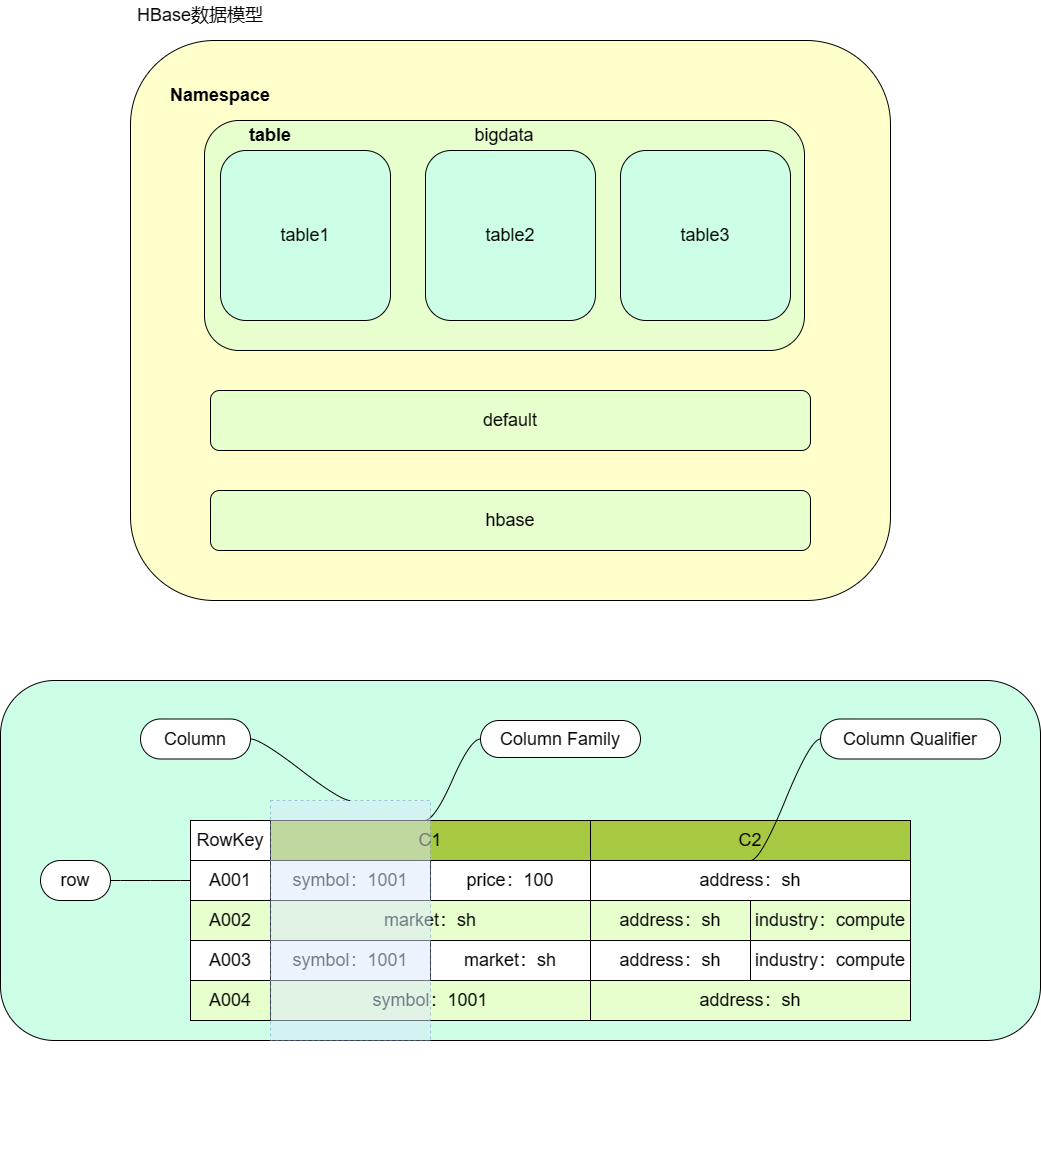

The diagram above was exported from draw.io. Its source (the exported page's mxGraphModel, read from the mxfile embedded in the PNG):
<mxGraphModel dx="1787" dy="613" grid="1" gridSize="10" guides="1" tooltips="1" connect="1" arrows="1" fold="1" page="1" pageScale="1" pageWidth="827" pageHeight="1169" math="0" shadow="0">
  <root>
    <mxCell id="0" />
    <mxCell id="1" parent="0" />
    <mxCell id="kyXKzNRfWpc8Jk6LLHsm-1" value="" style="rounded=1;whiteSpace=wrap;html=1;fillColor=#FFFFCC;" vertex="1" parent="1">
      <mxGeometry x="40" y="40" width="760" height="560" as="geometry" />
    </mxCell>
    <mxCell id="kyXKzNRfWpc8Jk6LLHsm-2" value="&lt;font style=&quot;font-size: 18px;&quot;&gt;HBase数据模型&lt;/font&gt;" style="text;html=1;strokeColor=none;fillColor=none;align=center;verticalAlign=middle;whiteSpace=wrap;rounded=0;" vertex="1" parent="1">
      <mxGeometry x="40" width="140" height="30" as="geometry" />
    </mxCell>
    <mxCell id="kyXKzNRfWpc8Jk6LLHsm-3" value="&lt;font style=&quot;font-size: 18px;&quot;&gt;&lt;b&gt;Namespace&lt;/b&gt;&lt;/font&gt;" style="text;html=1;strokeColor=none;fillColor=none;align=center;verticalAlign=middle;whiteSpace=wrap;rounded=0;" vertex="1" parent="1">
      <mxGeometry x="80" y="80" width="100" height="30" as="geometry" />
    </mxCell>
    <mxCell id="kyXKzNRfWpc8Jk6LLHsm-4" value="&lt;font style=&quot;font-size: 18px;&quot;&gt;hbase&lt;/font&gt;" style="rounded=1;whiteSpace=wrap;html=1;fillColor=#E6FFCC;" vertex="1" parent="1">
      <mxGeometry x="120" y="490" width="600" height="60" as="geometry" />
    </mxCell>
    <mxCell id="kyXKzNRfWpc8Jk6LLHsm-5" value="&lt;font style=&quot;font-size: 18px;&quot;&gt;default&lt;/font&gt;" style="rounded=1;whiteSpace=wrap;html=1;fillColor=#E6FFCC;" vertex="1" parent="1">
      <mxGeometry x="120" y="390" width="600" height="60" as="geometry" />
    </mxCell>
    <mxCell id="kyXKzNRfWpc8Jk6LLHsm-6" value="" style="rounded=1;whiteSpace=wrap;html=1;fillColor=#E6FFCC;" vertex="1" parent="1">
      <mxGeometry x="114" y="120" width="600" height="230" as="geometry" />
    </mxCell>
    <mxCell id="kyXKzNRfWpc8Jk6LLHsm-7" value="&lt;font style=&quot;font-size: 18px;&quot;&gt;bigdata&lt;/font&gt;" style="text;html=1;strokeColor=none;fillColor=none;align=center;verticalAlign=middle;whiteSpace=wrap;rounded=0;" vertex="1" parent="1">
      <mxGeometry x="384" y="120" width="60" height="30" as="geometry" />
    </mxCell>
    <mxCell id="kyXKzNRfWpc8Jk6LLHsm-9" value="&lt;font style=&quot;font-size: 18px;&quot;&gt;table1&lt;/font&gt;" style="rounded=1;whiteSpace=wrap;html=1;fillColor=#CCFFE6;" vertex="1" parent="1">
      <mxGeometry x="130" y="150" width="170" height="170" as="geometry" />
    </mxCell>
    <mxCell id="kyXKzNRfWpc8Jk6LLHsm-11" value="&lt;font style=&quot;font-size: 18px;&quot;&gt;&lt;b&gt;table&lt;/b&gt;&lt;/font&gt;" style="text;html=1;strokeColor=none;fillColor=none;align=center;verticalAlign=middle;whiteSpace=wrap;rounded=0;" vertex="1" parent="1">
      <mxGeometry x="150" y="120" width="60" height="30" as="geometry" />
    </mxCell>
    <mxCell id="kyXKzNRfWpc8Jk6LLHsm-74" value="&lt;font style=&quot;font-size: 18px;&quot;&gt;table2&lt;/font&gt;" style="rounded=1;whiteSpace=wrap;html=1;fillColor=#CCFFE6;" vertex="1" parent="1">
      <mxGeometry x="335" y="150" width="170" height="170" as="geometry" />
    </mxCell>
    <mxCell id="kyXKzNRfWpc8Jk6LLHsm-75" value="&lt;font style=&quot;font-size: 18px;&quot;&gt;table3&lt;/font&gt;" style="rounded=1;whiteSpace=wrap;html=1;fillColor=#CCFFE6;" vertex="1" parent="1">
      <mxGeometry x="530" y="150" width="170" height="170" as="geometry" />
    </mxCell>
    <mxCell id="kyXKzNRfWpc8Jk6LLHsm-167" value="" style="group" vertex="1" connectable="0" parent="1">
      <mxGeometry x="-90" y="680" width="1040" height="470" as="geometry" />
    </mxCell>
    <mxCell id="kyXKzNRfWpc8Jk6LLHsm-166" value="" style="rounded=1;whiteSpace=wrap;html=1;fillColor=#CCFFE6;" vertex="1" parent="kyXKzNRfWpc8Jk6LLHsm-167">
      <mxGeometry width="1040" height="360" as="geometry" />
    </mxCell>
    <mxCell id="kyXKzNRfWpc8Jk6LLHsm-150" value="" style="group" vertex="1" connectable="0" parent="kyXKzNRfWpc8Jk6LLHsm-167">
      <mxGeometry x="190" y="140" width="720" height="200" as="geometry" />
    </mxCell>
    <mxCell id="kyXKzNRfWpc8Jk6LLHsm-119" value="&lt;font style=&quot;font-size: 18px;&quot;&gt;C1&lt;/font&gt;" style="rounded=0;whiteSpace=wrap;html=1;fillColor=#A7C942;" vertex="1" parent="kyXKzNRfWpc8Jk6LLHsm-150">
      <mxGeometry x="80" width="320" height="40" as="geometry" />
    </mxCell>
    <mxCell id="kyXKzNRfWpc8Jk6LLHsm-122" value="&lt;font style=&quot;font-size: 18px;&quot;&gt;symbol：1001&lt;/font&gt;" style="rounded=0;whiteSpace=wrap;html=1;" vertex="1" parent="kyXKzNRfWpc8Jk6LLHsm-150">
      <mxGeometry x="80" y="40" width="160" height="40" as="geometry" />
    </mxCell>
    <mxCell id="kyXKzNRfWpc8Jk6LLHsm-123" value="&lt;font style=&quot;font-size: 18px;&quot;&gt;price：100&lt;/font&gt;" style="rounded=0;whiteSpace=wrap;html=1;" vertex="1" parent="kyXKzNRfWpc8Jk6LLHsm-150">
      <mxGeometry x="240" y="40" width="160" height="40" as="geometry" />
    </mxCell>
    <mxCell id="kyXKzNRfWpc8Jk6LLHsm-127" value="A001" style="rounded=0;whiteSpace=wrap;html=1;fontSize=18;" vertex="1" parent="kyXKzNRfWpc8Jk6LLHsm-150">
      <mxGeometry y="40" width="80" height="40" as="geometry" />
    </mxCell>
    <mxCell id="kyXKzNRfWpc8Jk6LLHsm-128" value="A002" style="rounded=0;whiteSpace=wrap;html=1;fontSize=18;fillColor=#E6FFCC;" vertex="1" parent="kyXKzNRfWpc8Jk6LLHsm-150">
      <mxGeometry y="80" width="80" height="40" as="geometry" />
    </mxCell>
    <mxCell id="kyXKzNRfWpc8Jk6LLHsm-129" value="A003" style="rounded=0;whiteSpace=wrap;html=1;fontSize=18;" vertex="1" parent="kyXKzNRfWpc8Jk6LLHsm-150">
      <mxGeometry y="120" width="80" height="40" as="geometry" />
    </mxCell>
    <mxCell id="kyXKzNRfWpc8Jk6LLHsm-130" value="A004" style="rounded=0;whiteSpace=wrap;html=1;fontSize=18;fillColor=#E6FFCC;" vertex="1" parent="kyXKzNRfWpc8Jk6LLHsm-150">
      <mxGeometry y="160" width="80" height="40" as="geometry" />
    </mxCell>
    <mxCell id="kyXKzNRfWpc8Jk6LLHsm-132" value="&lt;font style=&quot;font-size: 18px;&quot;&gt;market：sh&lt;/font&gt;" style="rounded=0;whiteSpace=wrap;html=1;fillColor=#E6FFCC;" vertex="1" parent="kyXKzNRfWpc8Jk6LLHsm-150">
      <mxGeometry x="80" y="80" width="320" height="40" as="geometry" />
    </mxCell>
    <mxCell id="kyXKzNRfWpc8Jk6LLHsm-136" value="&lt;font style=&quot;font-size: 18px;&quot;&gt;symbol：1001&lt;/font&gt;" style="rounded=0;whiteSpace=wrap;html=1;" vertex="1" parent="kyXKzNRfWpc8Jk6LLHsm-150">
      <mxGeometry x="80" y="120" width="160" height="40" as="geometry" />
    </mxCell>
    <mxCell id="kyXKzNRfWpc8Jk6LLHsm-137" value="&lt;font style=&quot;font-size: 18px;&quot;&gt;market：sh&lt;/font&gt;" style="rounded=0;whiteSpace=wrap;html=1;" vertex="1" parent="kyXKzNRfWpc8Jk6LLHsm-150">
      <mxGeometry x="240" y="120" width="160" height="40" as="geometry" />
    </mxCell>
    <mxCell id="kyXKzNRfWpc8Jk6LLHsm-144" value="&lt;font style=&quot;font-size: 18px;&quot;&gt;symbol：1001&lt;/font&gt;" style="rounded=0;whiteSpace=wrap;html=1;fillColor=#E6FFCC;" vertex="1" parent="kyXKzNRfWpc8Jk6LLHsm-150">
      <mxGeometry x="80" y="160" width="320" height="40" as="geometry" />
    </mxCell>
    <mxCell id="kyXKzNRfWpc8Jk6LLHsm-147" value="&lt;font style=&quot;font-size: 18px;&quot;&gt;RowKey&lt;/font&gt;" style="rounded=0;whiteSpace=wrap;html=1;" vertex="1" parent="kyXKzNRfWpc8Jk6LLHsm-150">
      <mxGeometry width="80" height="40" as="geometry" />
    </mxCell>
    <mxCell id="kyXKzNRfWpc8Jk6LLHsm-149" value="" style="group" vertex="1" connectable="0" parent="kyXKzNRfWpc8Jk6LLHsm-150">
      <mxGeometry x="400" width="320" height="200" as="geometry" />
    </mxCell>
    <mxCell id="kyXKzNRfWpc8Jk6LLHsm-121" value="&lt;font style=&quot;font-size: 18px;&quot;&gt;C2&lt;/font&gt;" style="rounded=0;whiteSpace=wrap;html=1;fillColor=#A7C942;" vertex="1" parent="kyXKzNRfWpc8Jk6LLHsm-149">
      <mxGeometry width="320" height="40" as="geometry" />
    </mxCell>
    <mxCell id="kyXKzNRfWpc8Jk6LLHsm-126" value="&lt;font style=&quot;font-size: 18px;&quot;&gt;address：sh&lt;/font&gt;" style="rounded=0;whiteSpace=wrap;html=1;" vertex="1" parent="kyXKzNRfWpc8Jk6LLHsm-149">
      <mxGeometry y="40" width="320" height="40" as="geometry" />
    </mxCell>
    <mxCell id="kyXKzNRfWpc8Jk6LLHsm-134" value="&lt;font style=&quot;font-size: 18px;&quot;&gt;address：sh&lt;/font&gt;" style="rounded=0;whiteSpace=wrap;html=1;fillColor=#E6FFCC;" vertex="1" parent="kyXKzNRfWpc8Jk6LLHsm-149">
      <mxGeometry y="80" width="160" height="40" as="geometry" />
    </mxCell>
    <mxCell id="kyXKzNRfWpc8Jk6LLHsm-135" value="&lt;font style=&quot;font-size: 18px;&quot;&gt;industry：compute&lt;/font&gt;" style="rounded=0;whiteSpace=wrap;html=1;fillColor=#E6FFCC;" vertex="1" parent="kyXKzNRfWpc8Jk6LLHsm-149">
      <mxGeometry x="160" y="80" width="160" height="40" as="geometry" />
    </mxCell>
    <mxCell id="kyXKzNRfWpc8Jk6LLHsm-140" value="&lt;font style=&quot;font-size: 18px;&quot;&gt;address：sh&lt;/font&gt;" style="rounded=0;whiteSpace=wrap;html=1;" vertex="1" parent="kyXKzNRfWpc8Jk6LLHsm-149">
      <mxGeometry y="120" width="160" height="40" as="geometry" />
    </mxCell>
    <mxCell id="kyXKzNRfWpc8Jk6LLHsm-141" value="&lt;font style=&quot;font-size: 18px;&quot;&gt;industry：compute&lt;/font&gt;" style="rounded=0;whiteSpace=wrap;html=1;" vertex="1" parent="kyXKzNRfWpc8Jk6LLHsm-149">
      <mxGeometry x="160" y="120" width="160" height="40" as="geometry" />
    </mxCell>
    <mxCell id="kyXKzNRfWpc8Jk6LLHsm-146" value="&lt;font style=&quot;font-size: 18px;&quot;&gt;address：sh&lt;/font&gt;" style="rounded=0;whiteSpace=wrap;html=1;fillColor=#E6FFCC;" vertex="1" parent="kyXKzNRfWpc8Jk6LLHsm-149">
      <mxGeometry y="160" width="320" height="40" as="geometry" />
    </mxCell>
    <mxCell id="kyXKzNRfWpc8Jk6LLHsm-154" value="&lt;font style=&quot;font-size: 18px;&quot;&gt;row&lt;/font&gt;" style="whiteSpace=wrap;html=1;rounded=1;arcSize=50;align=center;verticalAlign=middle;strokeWidth=1;autosize=1;spacing=4;treeFolding=1;treeMoving=1;newEdgeStyle={&quot;edgeStyle&quot;:&quot;entityRelationEdgeStyle&quot;,&quot;startArrow&quot;:&quot;none&quot;,&quot;endArrow&quot;:&quot;none&quot;,&quot;segment&quot;:10,&quot;curved&quot;:1,&quot;sourcePerimeterSpacing&quot;:0,&quot;targetPerimeterSpacing&quot;:0};" vertex="1" parent="kyXKzNRfWpc8Jk6LLHsm-167">
      <mxGeometry x="40" y="180" width="70" height="40" as="geometry" />
    </mxCell>
    <mxCell id="kyXKzNRfWpc8Jk6LLHsm-155" value="" style="edgeStyle=entityRelationEdgeStyle;startArrow=none;endArrow=none;segment=10;curved=1;sourcePerimeterSpacing=0;targetPerimeterSpacing=0;rounded=0;exitX=0;exitY=0.5;exitDx=0;exitDy=0;" edge="1" target="kyXKzNRfWpc8Jk6LLHsm-154" parent="kyXKzNRfWpc8Jk6LLHsm-167" source="kyXKzNRfWpc8Jk6LLHsm-127">
      <mxGeometry relative="1" as="geometry">
        <mxPoint x="410" y="470" as="sourcePoint" />
        <Array as="points">
          <mxPoint x="380" y="470" />
          <mxPoint x="340" y="470" />
        </Array>
      </mxGeometry>
    </mxCell>
    <mxCell id="kyXKzNRfWpc8Jk6LLHsm-156" value="&lt;p data-pm-slice=&quot;1 1 []&quot;&gt;&lt;font style=&quot;font-size: 18px;&quot;&gt;Column Family&lt;/font&gt;&lt;/p&gt;" style="whiteSpace=wrap;html=1;rounded=1;arcSize=50;align=center;verticalAlign=middle;strokeWidth=1;autosize=1;spacing=4;treeFolding=1;treeMoving=1;newEdgeStyle={&quot;edgeStyle&quot;:&quot;entityRelationEdgeStyle&quot;,&quot;startArrow&quot;:&quot;none&quot;,&quot;endArrow&quot;:&quot;none&quot;,&quot;segment&quot;:10,&quot;curved&quot;:1,&quot;sourcePerimeterSpacing&quot;:0,&quot;targetPerimeterSpacing&quot;:0};" vertex="1" parent="kyXKzNRfWpc8Jk6LLHsm-167">
      <mxGeometry x="480" y="40" width="160" height="37" as="geometry" />
    </mxCell>
    <mxCell id="kyXKzNRfWpc8Jk6LLHsm-157" value="" style="edgeStyle=entityRelationEdgeStyle;startArrow=none;endArrow=none;segment=10;curved=1;sourcePerimeterSpacing=0;targetPerimeterSpacing=0;rounded=0;exitX=0.5;exitY=0;exitDx=0;exitDy=0;" edge="1" target="kyXKzNRfWpc8Jk6LLHsm-156" parent="kyXKzNRfWpc8Jk6LLHsm-167">
      <mxGeometry relative="1" as="geometry">
        <mxPoint x="424" y="140" as="sourcePoint" />
      </mxGeometry>
    </mxCell>
    <mxCell id="kyXKzNRfWpc8Jk6LLHsm-158" value="&lt;p data-pm-slice=&quot;1 1 []&quot;&gt;&lt;font style=&quot;font-size: 18px;&quot;&gt;Column Qualifier&lt;/font&gt;&lt;/p&gt;" style="whiteSpace=wrap;html=1;rounded=1;arcSize=50;align=center;verticalAlign=middle;strokeWidth=1;autosize=1;spacing=4;treeFolding=1;treeMoving=1;newEdgeStyle={&quot;edgeStyle&quot;:&quot;entityRelationEdgeStyle&quot;,&quot;startArrow&quot;:&quot;none&quot;,&quot;endArrow&quot;:&quot;none&quot;,&quot;segment&quot;:10,&quot;curved&quot;:1,&quot;sourcePerimeterSpacing&quot;:0,&quot;targetPerimeterSpacing&quot;:0};" vertex="1" parent="kyXKzNRfWpc8Jk6LLHsm-167">
      <mxGeometry x="820" y="38.5" width="180" height="40" as="geometry" />
    </mxCell>
    <mxCell id="kyXKzNRfWpc8Jk6LLHsm-159" value="" style="edgeStyle=entityRelationEdgeStyle;startArrow=none;endArrow=none;segment=10;curved=1;sourcePerimeterSpacing=0;targetPerimeterSpacing=0;rounded=0;exitX=0.5;exitY=1;exitDx=0;exitDy=0;" edge="1" target="kyXKzNRfWpc8Jk6LLHsm-158" parent="kyXKzNRfWpc8Jk6LLHsm-167" source="kyXKzNRfWpc8Jk6LLHsm-121">
      <mxGeometry relative="1" as="geometry">
        <mxPoint x="360" y="112" as="sourcePoint" />
        <Array as="points">
          <mxPoint x="680" y="70" />
        </Array>
      </mxGeometry>
    </mxCell>
    <mxCell id="kyXKzNRfWpc8Jk6LLHsm-162" value="" style="rounded=0;whiteSpace=wrap;html=1;dashed=1;fillColor=#dae8fc;strokeColor=#6c8ebf;opacity=50;" vertex="1" parent="kyXKzNRfWpc8Jk6LLHsm-167">
      <mxGeometry x="270" y="120" width="160" height="240" as="geometry" />
    </mxCell>
    <mxCell id="kyXKzNRfWpc8Jk6LLHsm-164" value="&lt;font style=&quot;font-size: 18px;&quot;&gt;Column&lt;/font&gt;" style="whiteSpace=wrap;html=1;rounded=1;arcSize=50;align=center;verticalAlign=middle;strokeWidth=1;autosize=1;spacing=4;treeFolding=1;treeMoving=1;newEdgeStyle={&quot;edgeStyle&quot;:&quot;entityRelationEdgeStyle&quot;,&quot;startArrow&quot;:&quot;none&quot;,&quot;endArrow&quot;:&quot;none&quot;,&quot;segment&quot;:10,&quot;curved&quot;:1,&quot;sourcePerimeterSpacing&quot;:0,&quot;targetPerimeterSpacing&quot;:0};" vertex="1" parent="kyXKzNRfWpc8Jk6LLHsm-167">
      <mxGeometry x="140" y="38.5" width="110" height="40" as="geometry" />
    </mxCell>
    <mxCell id="kyXKzNRfWpc8Jk6LLHsm-165" value="" style="edgeStyle=entityRelationEdgeStyle;startArrow=none;endArrow=none;segment=10;curved=1;sourcePerimeterSpacing=0;targetPerimeterSpacing=0;rounded=0;exitX=0.5;exitY=0;exitDx=0;exitDy=0;" edge="1" target="kyXKzNRfWpc8Jk6LLHsm-164" parent="kyXKzNRfWpc8Jk6LLHsm-167" source="kyXKzNRfWpc8Jk6LLHsm-162">
      <mxGeometry relative="1" as="geometry">
        <mxPoint x="335" y="79" as="sourcePoint" />
      </mxGeometry>
    </mxCell>
  </root>
</mxGraphModel>